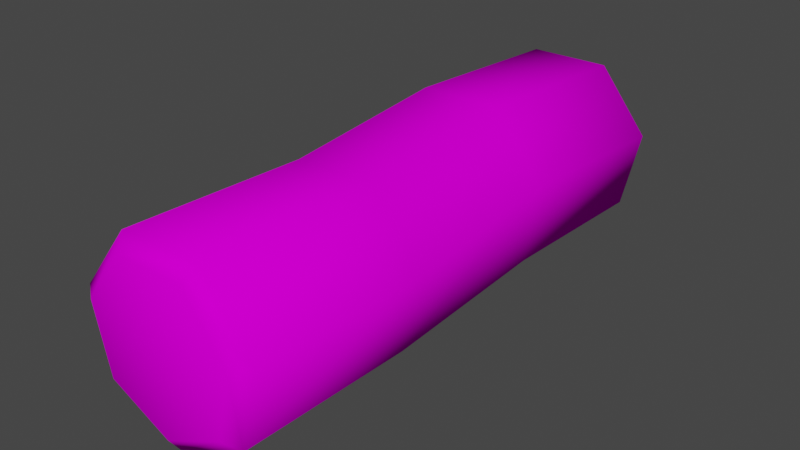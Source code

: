 # Source: Log.blend  (saved by Blender 3.3.6; exported with 4.5.12 LTS)
import bpy
from mathutils import Matrix  # noqa: F401  (used for matrix-valued properties, if any)

bpy.ops.wm.read_factory_settings(use_empty=True)
scene = bpy.context.scene
scene.name = 'Scene'

# ---- collections
col_collection = bpy.data.collections.new('Collection'); scene.collection.children.link(col_collection)

# ---- images (referenced by path relative to the original .blend; pixels are not part of the script)
import os
ASSET_DIR = os.environ.get("B2B_ASSET_DIR", "")  # directory of the original .blend (textures are referenced by path, not embedded)
HERE = os.path.dirname(os.path.abspath(__file__))  # packed textures are extracted next to this script under _unpacked/

def load_image(name, relpath, width, height, colorspace="sRGB"):
    """Load a texture the original file referenced (path relative to the .blend, or extracted next to this script)."""
    p = next((c for c in (os.path.join(HERE, relpath), os.path.join(ASSET_DIR, relpath)) if relpath and os.path.exists(c)), "")
    if p:
        img = bpy.data.images.load(p, check_existing=True)
        img.name = name
    else:  # same state as the original file: an image datablock whose file is absent (Cycles renders it pink)
        img = bpy.data.images.new(name, width, height)
        img.source = "FILE"
        img.filepath = "//" + (relpath or name)
    img.colorspace_settings.name = colorspace
    return img
img_colorpalette_png = load_image('ColorPalette.png', 'ColorPalette.png', 1024, 1024, 'sRGB')

# ---- materials (node trees are filled in below, after node groups)
mat_material_001 = bpy.data.materials.new('Material.001')
mat_material_001.use_transparent_shadow = False

# ---- material node trees
mat_material_001.use_nodes = True; mat_material_001.node_tree.nodes.clear()
_N = mat_material_001.node_tree.nodes; _L = mat_material_001.node_tree.links
n0 = _N.new('ShaderNodeOutputMaterial'); n0.name = 'Material Output'; n0.location = (300, 300)
n1 = _N.new('ShaderNodeBsdfDiffuse'); n1.name = 'Diffuse BSDF'; n1.location = (-27, 267)
n2 = _N.new('ShaderNodeTexImage'); n2.name = 'Image Texture'; n2.location = (-539, 291)
n2.image = img_colorpalette_png
_L.new(n1.outputs[0], n0.inputs[0])
_L.new(n2.outputs[0], n1.inputs[0])
n0.is_active_output = True

# ---- world
world_world = bpy.data.worlds.new('World'); scene.world = world_world
world_world.use_nodes = True; world_world.node_tree.nodes.clear()
_N = world_world.node_tree.nodes; _L = world_world.node_tree.links
n0 = _N.new('ShaderNodeOutputWorld'); n0.name = 'World Output'; n0.location = (300, 300)
n1 = _N.new('ShaderNodeBackground'); n1.name = 'Background'; n1.location = (10, 300)
n1.inputs[0].default_value = (0.05088, 0.05088, 0.05088, 1.0)
_L.new(n1.outputs[0], n0.inputs[0])
n0.is_active_output = True
world_world.color = (0.05088, 0.05088, 0.05088)
world_world.use_sun_shadow = False
world_world.sun_shadow_jitter_overblur = 0.0

# ---- meshes
me_cylinder = bpy.data.meshes.new('Cylinder')
me_cylinder.from_pydata([(1.902e-17, -0.3035, 0.01731), (-6.28e-17, 0.3098, 0.0165), (0.06772, -0.3035, 0.04992), (0.06835, 0.3098, 0.04941), (0.08444, -0.3035, 0.1232), (0.08523, 0.3098, 0.1234), (0.03758, -0.3035, 0.182), (0.03793, 0.3098, 0.1827), (-0.03758, -0.3035, 0.182), (-0.03793, 0.3098, 0.1827), (-0.08444, -0.3035, 0.1232), (-0.08523, 0.3098, 0.1234), (-0.06772, -0.3035, 0.04992), (-0.06835, 0.3098, 0.04941), (0.08125, 0.3029, 0.03913), (-5.936e-17, 0.3029, 2.708e-08), (0.1013, 0.3029, 0.127), (0.04509, 0.3029, 0.1976), (-0.04509, 0.3029, 0.1976), (-0.1013, 0.3029, 0.127), (-0.08125, 0.3029, 0.03913), (2.123e-17, -0.2914, -3.205e-10), (0.08125, -0.2914, 0.03913), (0.1013, -0.2914, 0.127), (0.04509, -0.2914, 0.1976), (-0.04509, -0.2914, 0.1976), (-0.1013, -0.2914, 0.127), (-0.08125, -0.2914, 0.03913), (-4.546e-18, -0.09332, -0.004909), (-3.402e-17, 0.1048, 0.006873), (0.08125, 0.1048, 0.046), (0.08125, -0.09332, 0.03422), (0.09484, 0.1048, 0.1339), (0.1043, -0.09332, 0.1221), (0.03861, 0.1048, 0.2044), (0.04804, -0.09332, 0.1926), (-0.05157, 0.1048, 0.2044), (-0.04214, -0.09332, 0.1926), (-0.1078, 0.1048, 0.1339), (-0.09837, -0.09332, 0.1221), (-0.08125, 0.1048, 0.046), (-0.08125, -0.09332, 0.03422)], [], [(29, 15, 14, 30), (30, 14, 16, 32), (32, 16, 17, 34), (34, 17, 18, 36), (36, 18, 19, 38), (38, 19, 20, 40), (40, 20, 15, 29), (0, 2, 4, 6, 8, 10, 12), (1, 3, 14, 15), (3, 5, 16, 14), (5, 7, 17, 16), (7, 9, 18, 17), (9, 11, 19, 18), (11, 13, 20, 19), (13, 1, 15, 20), (2, 0, 21, 22), (4, 2, 22, 23), (6, 4, 23, 24), (8, 6, 24, 25), (10, 8, 25, 26), (12, 10, 26, 27), (0, 12, 27, 21), (27, 41, 28, 21), (41, 40, 29, 28), (26, 39, 41, 27), (39, 38, 40, 41), (25, 37, 39, 26), (37, 36, 38, 39), (24, 35, 37, 25), (35, 34, 36, 37), (23, 33, 35, 24), (33, 32, 34, 35), (22, 31, 33, 23), (31, 30, 32, 33), (21, 28, 31, 22), (28, 29, 30, 31), (3, 1, 13, 11, 9, 7, 5)])
me_cylinder.polygons.foreach_set('use_smooth', [True] * 37)
_uv = me_cylinder.uv_layers.new(name='UVMap')
_uv.uv.foreach_set('vector', [0.1981, 0.8282, 0.2028, 0.8282, 0.2028, 0.8282, 0.1981, 0.8282, 0.2099, 0.8187, 0.2099, 0.8093, 0.2099, 0.8093, 0.2099, 0.8187, 0.1981, 0.8187, 0.2028, 0.8187, 0.2028, 0.8187, 0.1981, 0.8187, 0.2075, 0.8187, 0.2075, 0.8093, 0.2028, 0.8093, 0.2028, 0.8187, 0.2028, 0.8187, 0.2075, 0.8187, 0.2075, 0.8187, 0.2028, 0.8187, 0.2075, 0.8187, 0.2075, 0.8093, 0.2075, 0.8093, 0.2075, 0.8187, 0.2028, 0.8187, 0.2075, 0.8187, 0.2075, 0.8187, 0.2028, 0.8187, 0.4023, 0.9304, 0.4042, 0.9267, 0.4084, 0.9257, 0.4117, 0.9283, 0.4117, 0.9325, 0.4084, 0.9351, 0.4042, 0.9342, 0.2347, 0.8211, 0.23, 0.8211, 0.23, 0.8258, 0.2347, 0.8258, 0.2394, 0.8164, 0.2347, 0.8164, 0.2347, 0.8211, 0.2394, 0.8211, 0.2394, 0.8117, 0.2347, 0.8117, 0.2347, 0.8163, 0.2394, 0.8163, 0.2299, 0.8211, 0.2253, 0.8211, 0.2253, 0.8258, 0.2299, 0.8258, 0.2252, 0.8211, 0.2206, 0.8211, 0.2206, 0.8258, 0.2252, 0.8258, 0.2394, 0.807, 0.2347, 0.807, 0.2347, 0.8116, 0.2394, 0.8116, 0.2394, 0.8022, 0.2347, 0.8022, 0.2347, 0.8069, 0.2394, 0.8069, 0.2205, 0.8211, 0.2158, 0.8211, 0.2158, 0.8258, 0.2205, 0.8258, 0.2158, 0.8211, 0.2111, 0.8211, 0.2111, 0.8258, 0.2158, 0.8258, 0.2394, 0.7975, 0.2347, 0.7975, 0.2347, 0.8022, 0.2394, 0.8022, 0.2394, 0.8211, 0.2347, 0.8211, 0.2347, 0.8258, 0.2394, 0.8258, 0.211, 0.8211, 0.2064, 0.8211, 0.2064, 0.8258, 0.211, 0.8258, 0.2063, 0.8211, 0.2017, 0.8211, 0.2017, 0.8258, 0.2063, 0.8258, 0.2347, 0.8164, 0.23, 0.8164, 0.23, 0.8211, 0.2347, 0.8211, 0.2193, 0.8187, 0.2193, 0.8093, 0.2146, 0.8093, 0.2146, 0.8187, 0.2099, 0.8282, 0.2146, 0.8282, 0.2146, 0.8282, 0.2099, 0.8282, 0.2146, 0.8282, 0.2146, 0.8187, 0.2146, 0.8187, 0.2146, 0.8282, 0.2028, 0.8282, 0.2075, 0.8282, 0.2075, 0.8282, 0.2028, 0.8282, 0.2146, 0.8187, 0.2146, 0.8187, 0.2146, 0.8187, 0.2146, 0.8187, 0.2099, 0.8282, 0.2146, 0.8282, 0.2146, 0.8187, 0.2099, 0.8187, 0.2146, 0.8187, 0.2146, 0.8093, 0.2146, 0.8093, 0.2146, 0.8187, 0.2099, 0.8187, 0.2146, 0.8187, 0.2146, 0.8187, 0.2099, 0.8187, 0.2146, 0.8187, 0.2146, 0.8187, 0.2099, 0.8187, 0.2099, 0.8187, 0.2028, 0.8282, 0.2075, 0.8282, 0.2075, 0.8187, 0.2028, 0.8187, 0.2146, 0.8187, 0.2146, 0.8093, 0.2099, 0.8093, 0.2099, 0.8187, 0.1981, 0.8282, 0.2028, 0.8282, 0.2028, 0.8187, 0.1981, 0.8187, 0.2099, 0.8187, 0.2099, 0.8187, 0.2099, 0.8187, 0.2099, 0.8187, 0.2028, 0.8187, 0.2075, 0.8187, 0.2075, 0.8187, 0.2028, 0.8187, 0.4023, 0.9399, 0.4042, 0.9361, 0.4084, 0.9352, 0.4117, 0.9378, 0.4117, 0.942, 0.4084, 0.9446, 0.4042, 0.9436])
me_cylinder.materials.append(mat_material_001)
me_cylinder.update()

# ---- objects
ob_log = bpy.data.objects.new('Log', me_cylinder)

# ---- transforms, parenting, visibility, modifiers, constraints
ob_log.location = (0.0, 0.0, 0.0)

# ---- collection membership
col_collection.objects.link(ob_log)

# ---- scene / render settings (as saved in the file)
scene.frame_start = 1; scene.frame_end = 250; scene.frame_set(1)
scene.render.engine = 'BLENDER_EEVEE_NEXT'
scene.cycles.sampling_pattern = 'TABULATED_SOBOL'
scene.cycles.use_light_tree = False
scene.view_settings.view_transform = 'Filmic'
bpy.context.view_layer.update()

# ---- added for rendering (the .blend has no active camera and no usable light): camera, sun
cam_auto = bpy.data.cameras.new('AutoCamera')
cam_auto.lens = 50.0
cam_auto.sensor_width = 36.0
cam_auto.clip_end = 1000.0
ob_auto_camera = bpy.data.objects.new('AutoCamera', cam_auto)
scene.collection.objects.link(ob_auto_camera)
ob_auto_camera.location = (0.629063, -0.753855, 0.604422)
ob_auto_camera.rotation_euler = (1.09748, -7.21219e-08, 0.694738)
scene.camera = ob_auto_camera
light_auto_sun = bpy.data.lights.new('AutoSun', 'SUN')
light_auto_sun.energy = 3.0
light_auto_sun.angle = 0.0523599
ob_auto_sun = bpy.data.objects.new('AutoSun', light_auto_sun)
scene.collection.objects.link(ob_auto_sun)
ob_auto_sun.rotation_euler = (0.872665, 0.174533, 0.523599)
bpy.context.view_layer.update()
